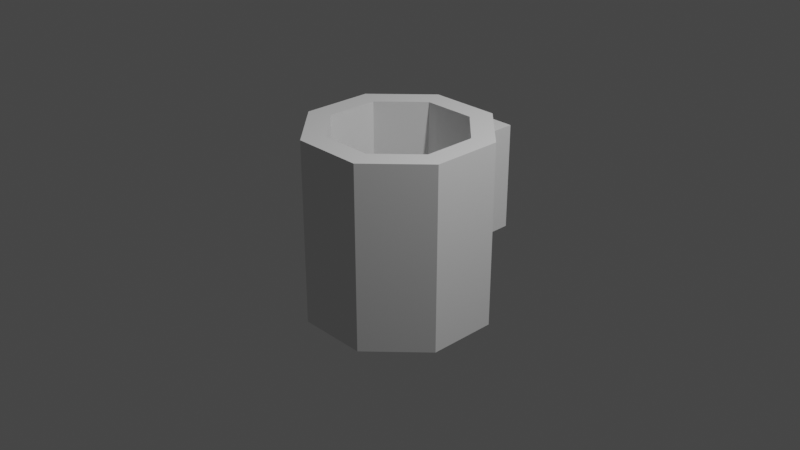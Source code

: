 # Source: Asset_3D_Mug.blend  (saved by Blender 2.81.16; exported with 4.5.12 LTS)
import bpy
from mathutils import Matrix  # noqa: F401  (used for matrix-valued properties, if any)

bpy.ops.wm.read_factory_settings(use_empty=True)
scene = bpy.context.scene
scene.name = 'Scene'

# ---- collections
col_collection = bpy.data.collections.new('Collection'); scene.collection.children.link(col_collection)

# ---- world
world_world = bpy.data.worlds.new('World'); scene.world = world_world
world_world.use_nodes = True; world_world.node_tree.nodes.clear()
_N = world_world.node_tree.nodes; _L = world_world.node_tree.links
n0 = _N.new('ShaderNodeOutputWorld'); n0.name = 'World Output'; n0.location = (300, 300)
n1 = _N.new('ShaderNodeBackground'); n1.name = 'Background'; n1.location = (10, 300)
n1.inputs[0].default_value = (0.05088, 0.05088, 0.05088, 1.0)
_L.new(n1.outputs[0], n0.inputs[0])
n0.is_active_output = True
world_world.color = (0.05088, 0.05088, 0.05088)
world_world.use_sun_shadow = False
world_world.sun_shadow_jitter_overblur = 0.0

# ---- cameras
cam_camera = bpy.data.cameras.new('Camera')
cam_camera.clip_end = 100.0
cam_camera.ortho_scale = 7.314

# ---- lights
light_light = bpy.data.lights.new('Light', 'POINT')
light_light.transmission_factor = 0.0
light_light.energy = 1000.0
light_light.shadow_soft_size = 0.1
light_light.shadow_maximum_resolution = 0.006
light_light.use_absolute_resolution = True

# ---- meshes
me_cylinder = bpy.data.meshes.new('Cylinder')
me_cylinder.from_pydata([(0.0, 1.0, -1.0), (0.0, 0.7492, 1.0), (0.7071, 0.7071, -1.0), (0.5297, 0.5297, 1.0), (1.0, -4.371e-08, -1.0), (0.7492, -3.967e-08, 1.0), (0.7071, -0.7071, -1.0), (0.5297, -0.5297, 1.0), (-8.742e-08, -1.0, -1.0), (-6.72e-08, -0.7492, 1.0), (-0.7071, -0.7071, -1.0), (-0.5297, -0.5297, 1.0), (-1.0, 1.192e-08, -1.0), (-0.7492, 1.192e-08, 1.0), (-0.7071, 0.7071, -1.0), (-0.5297, 0.5297, 1.0), (0.7071, 0.7071, 1.0), (0.0, 1.0, 1.0), (1.0, -4.371e-08, 1.0), (0.7071, -0.7071, 1.0), (-8.742e-08, -1.0, 1.0), (-0.7071, -0.7071, 1.0), (-1.0, 1.192e-08, 1.0), (-0.7071, 0.7071, 1.0), (0.5297, 0.5297, -0.7959), (0.0, 0.7492, -0.7959), (0.7492, -3.967e-08, -0.7959), (0.5297, -0.5297, -0.7959), (-6.72e-08, -0.7492, -0.7959), (-0.5297, -0.5297, -0.7959), (-0.7492, 1.192e-08, -0.7959), (-0.5297, 0.5297, -0.7959), (0.0, 1.0, 0.0), (0.7071, 0.7071, 0.0), (1.0, -4.371e-08, 0.0), (0.7071, -0.7071, 0.0), (-8.742e-08, -1.0, 0.0), (-0.7071, -0.7071, 0.0), (-1.0, 1.192e-08, 0.0), (-0.7071, 0.7071, 0.0), (0.0, 1.0, 0.6852), (0.7071, 0.7071, 0.6852), (1.0, -4.371e-08, 0.5), (0.7071, -0.7071, 0.5), (-8.742e-08, -1.0, 0.5), (-0.7071, -0.7071, 0.5), (-1.0, 1.192e-08, 0.5), (-0.7071, 0.7071, 0.5), (0.7071, 0.7071, -0.5), (1.0, -4.371e-08, -0.5), (0.7071, -0.7071, -0.5), (-8.742e-08, -1.0, -0.5), (-0.7071, -0.7071, -0.5), (-1.0, 1.192e-08, -0.5), (-0.7071, 0.7071, -0.5), (0.0, 1.0, -0.5), (0.3536, 0.8536, -1.0), (0.3536, 0.8536, 1.0), (0.2649, 0.6395, 1.0), (0.2649, 0.6395, -0.7959), (0.3707, 1.395, 0.6852), (0.3536, 0.8536, 0.6852), (0.3536, 0.8536, -0.5), (0.5303, 0.7803, -1.0), (0.5303, 0.7803, 0.0), (0.5303, 0.7803, 0.6852), (0.5303, 0.7803, -0.5), (0.5303, 0.7803, 1.0), (0.3973, 0.5846, 1.0), (0.3973, 0.5846, -0.7959), (0.1768, 0.9268, 1.0), (0.1324, 0.6943, 1.0), (0.1324, 0.6943, -0.7959), (0.1768, 0.9268, -1.0), (0.1768, 0.9268, 0.0), (0.1768, 0.9268, 0.6852), (0.1768, 0.9268, -0.5), (0.5474, 1.322, 0.6852), (0.3707, 1.395, -0.5), (0.5474, 1.322, -0.5), (0.7242, 1.248, 0.6852), (0.7242, 1.248, -0.5), (0.7242, 1.248, 0.0), (0.3707, 1.395, 0.0)], [], [(5, 3, 24, 26), (0, 73, 56, 63, 2, 4, 6, 8, 10, 12, 14), (3, 5, 18, 16), (5, 7, 19, 18), (7, 9, 20, 19), (9, 11, 21, 20), (11, 13, 22, 21), (13, 15, 23, 22), (15, 1, 17, 23), (24, 69, 59, 72, 25, 31, 30, 29, 28, 27, 26), (15, 13, 30, 31), (11, 9, 28, 29), (7, 5, 26, 27), (1, 15, 31, 25), (13, 11, 29, 30), (9, 7, 27, 28), (66, 48, 2, 63, 56, 73, 0, 55, 76, 62), (41, 16, 18, 42, 34, 49, 4, 2, 48, 33), (42, 18, 19, 43, 35, 50, 6, 4, 49, 34), (43, 19, 20, 44, 36, 51, 8, 6, 50, 35), (44, 20, 21, 45, 37, 52, 10, 8, 51, 36), (46, 22, 23, 47, 39, 54, 14, 12, 53, 38), (75, 61, 65, 80, 77, 60), (74, 75, 60, 83, 78, 76), (64, 66, 81, 82, 80, 65), (83, 60, 77, 80, 82, 81, 79, 78), (66, 64, 65, 41, 33, 48), (67, 16, 41, 65, 61, 75, 40, 17, 70, 57), (47, 23, 17, 40, 32, 55, 0, 14, 54, 39), (55, 32, 40, 75, 74, 76), (68, 3, 16, 67, 57, 70, 17, 1, 71, 58), (78, 81, 79), (66, 62, 76, 78, 79, 81), (45, 21, 22, 46, 38, 53, 12, 10, 52, 37), (71, 1, 25, 72, 59, 69, 24, 3, 68, 58), (80, 77, 60), (80, 81, 82), (60, 83, 78), (74, 75, 76), (65, 64, 66), (66, 76, 62), (76, 66, 48, 55), (61, 65, 41, 40, 75)])
_uv = me_cylinder.uv_layers.new(name='UVMap')
_uv.uv.foreach_set('vector', [0.4298, 0.25, 0.3771, 0.3771, 0.3771, 0.3771, 0.4298, 0.25, 0.75, 0.49, 0.7924, 0.4724, 0.8349, 0.4549, 0.8773, 0.4373, 0.9197, 0.4197, 0.99, 0.25, 0.9197, 0.08029, 0.75, 0.01, 0.5803, 0.08029, 0.51, 0.25, 0.5803, 0.4197, 0.3771, 0.3771, 0.4298, 0.25, 0.49, 0.25, 0.4197, 0.4197, 0.4298, 0.25, 0.3771, 0.1229, 0.4197, 0.08029, 0.49, 0.25, 0.3771, 0.1229, 0.25, 0.0702, 0.25, 0.01, 0.4197, 0.08029, 0.25, 0.0702, 0.1229, 0.1229, 0.08029, 0.08029, 0.25, 0.01, 0.1229, 0.1229, 0.0702, 0.25, 0.01, 0.25, 0.08029, 0.08029, 0.0702, 0.25, 0.1229, 0.3771, 0.08029, 0.4197, 0.01, 0.25, 0.1229, 0.3771, 0.25, 0.4298, 0.25, 0.49, 0.08029, 0.4197, 0.3771, 0.3771, 0.3454, 0.3903, 0.3136, 0.4035, 0.2818, 0.4166, 0.25, 0.4298, 0.1229, 0.3771, 0.0702, 0.25, 0.1229, 0.1229, 0.25, 0.0702, 0.3771, 0.1229, 0.4298, 0.25, 0.1229, 0.3771, 0.0702, 0.25, 0.0702, 0.25, 0.1229, 0.3771, 0.1229, 0.1229, 0.25, 0.0702, 0.25, 0.0702, 0.1229, 0.1229, 0.3771, 0.1229, 0.4298, 0.25, 0.4298, 0.25, 0.3771, 0.1229, 0.25, 0.4298, 0.1229, 0.3771, 0.1229, 0.3771, 0.25, 0.4298, 0.0702, 0.25, 0.1229, 0.1229, 0.1229, 0.1229, 0.0702, 0.25, 0.25, 0.0702, 0.3771, 0.1229, 0.3771, 0.1229, 0.25, 0.0702, 0.9062, 0.625, 0.875, 0.625, 0.875, 0.5, 0.9062, 0.5, 0.9375, 0.5, 0.9688, 0.5, 1.0, 0.5, 1.0, 0.625, 0.9688, 0.625, 0.9375, 0.625, 0.875, 0.875, 0.875, 1.0, 0.75, 1.0, 0.75, 0.875, 0.75, 0.75, 0.75, 0.625, 0.75, 0.5, 0.875, 0.5, 0.875, 0.625, 0.875, 0.75, 0.75, 0.875, 0.75, 1.0, 0.625, 1.0, 0.625, 0.875, 0.625, 0.75, 0.625, 0.625, 0.625, 0.5, 0.75, 0.5, 0.75, 0.625, 0.75, 0.75, 0.625, 0.875, 0.625, 1.0, 0.5, 1.0, 0.5, 0.875, 0.5, 0.75, 0.5, 0.625, 0.5, 0.5, 0.625, 0.5, 0.625, 0.625, 0.625, 0.75, 0.5, 0.875, 0.5, 1.0, 0.375, 1.0, 0.375, 0.875, 0.375, 0.75, 0.375, 0.625, 0.375, 0.5, 0.5, 0.5, 0.5, 0.625, 0.5, 0.75, 0.25, 0.875, 0.25, 1.0, 0.125, 1.0, 0.125, 0.875, 0.125, 0.75, 0.125, 0.625, 0.125, 0.5, 0.25, 0.5, 0.25, 0.625, 0.25, 0.75, 0.9688, 0.875, 0.9375, 0.875, 0.9062, 0.875, 0.9062, 0.875, 0.9375, 0.875, 0.9688, 0.875, 0.9688, 0.75, 0.9688, 0.875, 0.9688, 0.875, 0.9688, 0.75, 0.9688, 0.625, 0.9688, 0.625, 0.9062, 0.75, 0.9062, 0.625, 0.9062, 0.625, 0.9062, 0.75, 0.9062, 0.875, 0.9062, 0.875, 0.9688, 0.75, 0.9688, 0.875, 0.9375, 0.875, 0.9062, 0.875, 0.9062, 0.75, 0.9062, 0.625, 0.9375, 0.625, 0.9688, 0.625, 0.9062, 0.625, 0.9062, 0.75, 0.9062, 0.875, 0.875, 0.875, 0.875, 0.75, 0.875, 0.625, 0.9062, 1.0, 0.875, 1.0, 0.875, 0.875, 0.9062, 0.875, 0.9375, 0.875, 0.9688, 0.875, 1.0, 0.875, 1.0, 1.0, 0.9688, 1.0, 0.9375, 1.0, 0.125, 0.875, 0.125, 1.0, 0.0, 1.0, 0.0, 0.875, 0.0, 0.75, 0.0, 0.625, 0.0, 0.5, 0.125, 0.5, 0.125, 0.625, 0.125, 0.75, 1.0, 0.625, 1.0, 0.75, 1.0, 0.875, 0.9688, 0.875, 0.9688, 0.75, 0.9688, 0.625, 0.3454, 0.3903, 0.3771, 0.3771, 0.4197, 0.4197, 0.3773, 0.4373, 0.3349, 0.4549, 0.2924, 0.4724, 0.25, 0.49, 0.25, 0.4298, 0.2818, 0.4166, 0.3136, 0.4035, 0.9688, 0.625, 0.9062, 0.625, 0.9375, 0.625, 0.9062, 0.625, 0.9375, 0.625, 0.9688, 0.625, 0.9688, 0.625, 0.9375, 0.625, 0.9062, 0.625, 0.375, 0.875, 0.375, 1.0, 0.25, 1.0, 0.25, 0.875, 0.25, 0.75, 0.25, 0.625, 0.25, 0.5, 0.375, 0.5, 0.375, 0.625, 0.375, 0.75, 0.2818, 0.4166, 0.25, 0.4298, 0.25, 0.4298, 0.2818, 0.4166, 0.3136, 0.4035, 0.3454, 0.3903, 0.3771, 0.3771, 0.3771, 0.3771, 0.3454, 0.3903, 0.3136, 0.4035, 0.9062, 0.875, 0.9375, 0.875, 0.9688, 0.875, 0.9062, 0.875, 0.9062, 0.625, 0.9062, 0.75, 0.9688, 0.875, 0.9688, 0.75, 0.9688, 0.625, 0.9688, 0.75, 0.9688, 0.875, 0.9688, 0.625, 0.9062, 0.875, 0.9062, 0.75, 0.9062, 0.625, 0.9062, 0.625, 0.9688, 0.625, 0.9375, 0.625, 0.0, 0.0, 0.0, 0.0, 0.0, 0.0, 0.0, 0.0, 0.0, 0.0, 0.0, 0.0, 0.0, 0.0, 0.0, 0.0, 0.0, 0.0])
me_cylinder.use_remesh_fix_poles = True
me_cylinder.use_remesh_preserve_attributes = False
me_cylinder.use_mirror_vertex_groups = False
me_cylinder.update()

# ---- objects
ob_light = bpy.data.objects.new('Light', light_light)
ob_camera = bpy.data.objects.new('Camera', cam_camera)
ob_cylinder = bpy.data.objects.new('Cylinder', me_cylinder)

# ---- transforms, parenting, visibility, modifiers, constraints
ob_light.location = (4.076, 1.005, 5.904)
ob_light.rotation_euler = (0.6503, 0.05522, 1.866)
ob_light.lock_rotations_4d = False
ob_light.empty_display_type = 'ARROWS'
ob_light.color = (0.0, 0.0, 0.0, 0.0)
ob_light.lineart.crease_threshold = 0.0
ob_camera.location = (7.359, -6.926, 4.958)
ob_camera.rotation_euler = (1.109, 0.0, 0.8149)
ob_camera.lock_rotations_4d = False
ob_camera.empty_display_type = 'ARROWS'
ob_camera.color = (0.0, 0.0, 0.0, 0.0)
ob_camera.display_type = 'WIRE'
ob_camera.lineart.crease_threshold = 0.0
ob_cylinder.location = (0.0, 0.0, 0.0)
ob_cylinder.rotation_euler = (0.0, -0.0, 0.3927)
ob_cylinder.lineart.crease_threshold = 0.0

# ---- collection membership
col_collection.objects.link(ob_light)
col_collection.objects.link(ob_camera)
col_collection.objects.link(ob_cylinder)

# ---- scene / render settings (as saved in the file)
scene.camera = ob_camera
scene.frame_start = 1; scene.frame_end = 250; scene.frame_set(1)
scene.render.engine = 'BLENDER_EEVEE_NEXT'
scene.cycles.use_denoising = False
scene.cycles.samples = 128
scene.cycles.sampling_pattern = 'TABULATED_SOBOL'
scene.cycles.use_adaptive_sampling = False
scene.cycles.use_light_tree = False
scene.view_settings.view_transform = 'Filmic'
bpy.context.view_layer.update()
